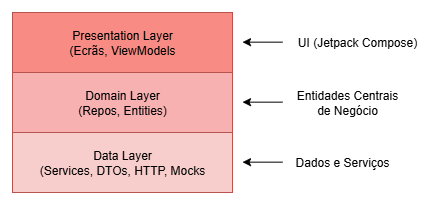

The diagram above was exported from draw.io. Its source (the exported page's mxGraphModel, read from the mxfile embedded in the PNG):
<mxGraphModel dx="983" dy="541" grid="1" gridSize="10" guides="1" tooltips="1" connect="1" arrows="1" fold="1" page="0" pageScale="1" pageWidth="827" pageHeight="1169" math="0" shadow="0">
  <root>
    <mxCell id="0" />
    <mxCell id="1" parent="0" />
    <mxCell id="HhCfQzBOFf22QgaQlmD7-1" value="Presentation Layer&lt;div&gt;(Ecrãs, ViewModels&lt;/div&gt;" style="rounded=0;whiteSpace=wrap;html=1;fillColor=#F88C84;strokeColor=#b85450;" vertex="1" parent="1">
      <mxGeometry x="80" width="220" height="60" as="geometry" />
    </mxCell>
    <mxCell id="HhCfQzBOFf22QgaQlmD7-2" value="Domain Layer&lt;div&gt;(Repos, Entities)&lt;/div&gt;" style="rounded=0;whiteSpace=wrap;html=1;fillColor=#F8B1B1;strokeColor=#b85450;shadow=0;" vertex="1" parent="1">
      <mxGeometry x="80" y="60" width="220" height="60" as="geometry" />
    </mxCell>
    <mxCell id="HhCfQzBOFf22QgaQlmD7-3" value="Data Layer&lt;div&gt;(Services, DTOs, HTTP, Mocks&lt;/div&gt;" style="rounded=0;whiteSpace=wrap;html=1;fillColor=#f8cecc;strokeColor=#b85450;" vertex="1" parent="1">
      <mxGeometry x="80" y="120" width="220" height="60" as="geometry" />
    </mxCell>
    <mxCell id="HhCfQzBOFf22QgaQlmD7-5" value="" style="endArrow=classic;html=1;rounded=0;" edge="1" parent="1">
      <mxGeometry width="50" height="50" relative="1" as="geometry">
        <mxPoint x="350" y="29.659999999999997" as="sourcePoint" />
        <mxPoint x="310" y="29.659999999999997" as="targetPoint" />
      </mxGeometry>
    </mxCell>
    <mxCell id="HhCfQzBOFf22QgaQlmD7-6" value="" style="endArrow=classic;html=1;rounded=0;" edge="1" parent="1">
      <mxGeometry width="50" height="50" relative="1" as="geometry">
        <mxPoint x="350" y="89.66" as="sourcePoint" />
        <mxPoint x="310" y="89.66" as="targetPoint" />
      </mxGeometry>
    </mxCell>
    <mxCell id="HhCfQzBOFf22QgaQlmD7-7" value="" style="endArrow=classic;html=1;rounded=0;" edge="1" parent="1">
      <mxGeometry width="50" height="50" relative="1" as="geometry">
        <mxPoint x="350" y="149.65999999999997" as="sourcePoint" />
        <mxPoint x="310" y="149.65999999999997" as="targetPoint" />
      </mxGeometry>
    </mxCell>
    <mxCell id="HhCfQzBOFf22QgaQlmD7-9" value="UI (Jetpack Compose)" style="text;html=1;align=center;verticalAlign=middle;whiteSpace=wrap;rounded=0;" vertex="1" parent="1">
      <mxGeometry x="360" y="15" width="130" height="30" as="geometry" />
    </mxCell>
    <mxCell id="HhCfQzBOFf22QgaQlmD7-10" value="Entidades Centrais de Negócio" style="text;html=1;align=center;verticalAlign=middle;whiteSpace=wrap;rounded=0;" vertex="1" parent="1">
      <mxGeometry x="360" y="75" width="110" height="30" as="geometry" />
    </mxCell>
    <mxCell id="HhCfQzBOFf22QgaQlmD7-11" value="Dados e Serviços" style="text;html=1;align=center;verticalAlign=middle;whiteSpace=wrap;rounded=0;" vertex="1" parent="1">
      <mxGeometry x="360" y="135" width="100" height="30" as="geometry" />
    </mxCell>
  </root>
</mxGraphModel>